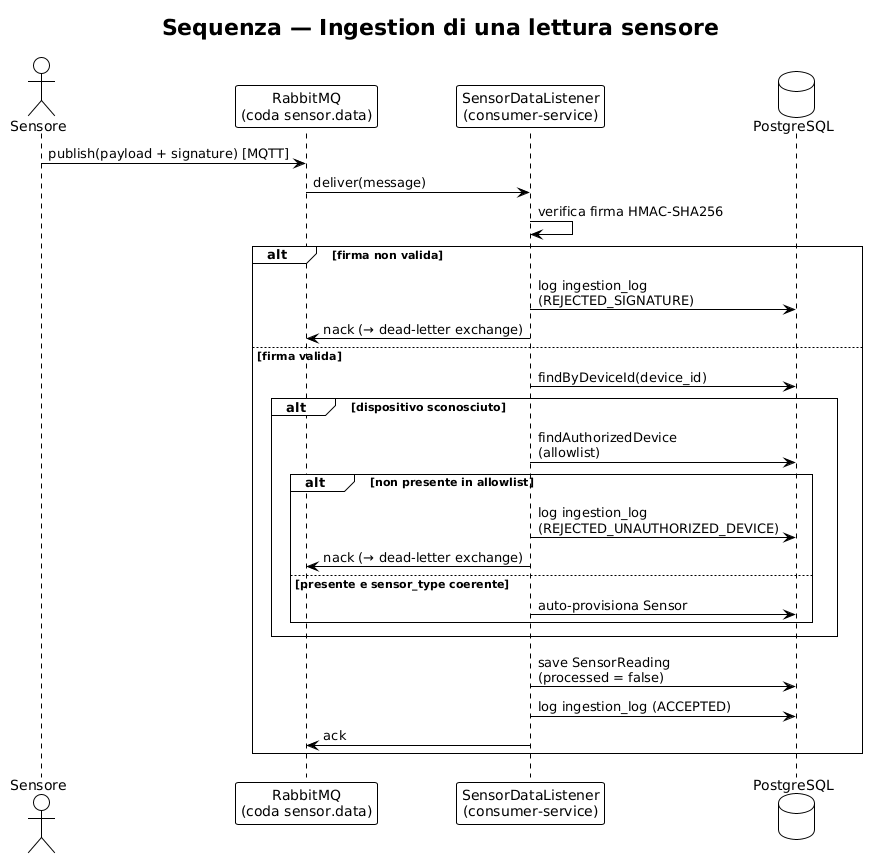

The diagram above was rendered by PlantUML. Its source (embedded in the PNG):
@startuml 04-sequenza-ingestion
!theme plain
title Sequenza — Ingestion di una lettura sensore

actor Sensore
participant "RabbitMQ\n(coda sensor.data)" as MQ
participant "SensorDataListener\n(consumer-service)" as Listener
database "PostgreSQL" as DB

Sensore -> MQ : publish(payload + signature) [MQTT]
MQ -> Listener : deliver(message)

Listener -> Listener : verifica firma HMAC-SHA256

alt firma non valida
    Listener -> DB : log ingestion_log\n(REJECTED_SIGNATURE)
    Listener -> MQ : nack (→ dead-letter exchange)
else firma valida
    Listener -> DB : findByDeviceId(device_id)

    alt dispositivo sconosciuto
        Listener -> DB : findAuthorizedDevice\n(allowlist)

        alt non presente in allowlist
            Listener -> DB : log ingestion_log\n(REJECTED_UNAUTHORIZED_DEVICE)
            Listener -> MQ : nack (→ dead-letter exchange)
        else presente e sensor_type coerente
            Listener -> DB : auto-provisiona Sensor
        end
    end

    Listener -> DB : save SensorReading\n(processed = false)
    Listener -> DB : log ingestion_log (ACCEPTED)
    Listener -> MQ : ack
end

@enduml